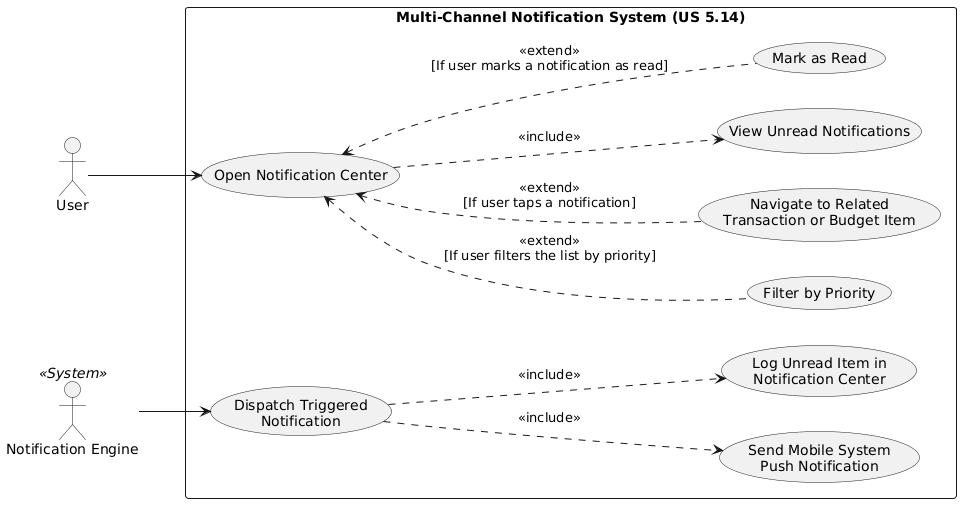

The diagram above was rendered by PlantUML. Its source (embedded in the PNG):
@startuml
left to right direction

actor "User" as U
actor "Notification Engine" as S <<System>>

rectangle "Multi-Channel Notification System (US 5.14)" {
  usecase "Open Notification Center" as UC1
  usecase "View Unread Notifications" as UC2
  usecase "Mark as Read" as UC3
  usecase "Filter by Priority" as UC4
  usecase "Navigate to Related\nTransaction or Budget Item" as UC5
  usecase "Dispatch Triggered\nNotification" as UC6
  usecase "Send Mobile System\nPush Notification" as UC7
  usecase "Log Unread Item in\nNotification Center" as UC8
}

U --> UC1
UC1 ..> UC2 : <<include>>
UC1 <.. UC3 : <<extend>>\n[If user marks a notification as read]
UC1 <.. UC4 : <<extend>>\n[If user filters the list by priority]
UC1 <.. UC5 : <<extend>>\n[If user taps a notification]

S --> UC6
UC6 ..> UC7 : <<include>>
UC6 ..> UC8 : <<include>>
@enduml